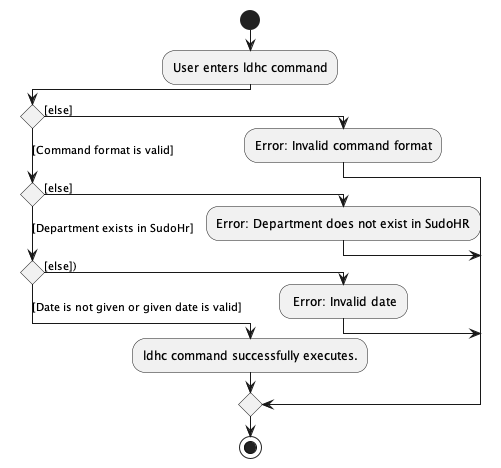

The diagram above was rendered by PlantUML. Its source (embedded in the PNG):
@startuml
!pragma useVerticalIf on
start
:User enters ldhc command;
if () then ([else])
  :Error: Invalid command format;
([Command format is valid])elseif () then ([else])
  :Error: Department does not exist in SudoHR;
([Department exists in SudoHr]) elseif () then ([else]))
    : Error: Invalid date;
else ([Date is not given or given date is valid])
    :ldhc command successfully executes.;
endif
stop

@enduml